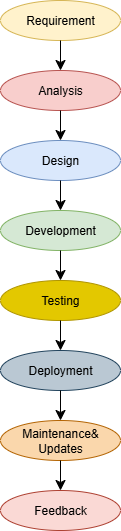

The diagram above was exported from draw.io. Its source (the exported page's mxGraphModel, read from the mxfile embedded in the PNG):
<mxGraphModel dx="583" dy="630" grid="1" gridSize="10" guides="1" tooltips="1" connect="1" arrows="1" fold="1" page="1" pageScale="1" pageWidth="850" pageHeight="1100" math="0" shadow="0">
  <root>
    <mxCell id="0" />
    <mxCell id="1" parent="0" />
    <mxCell id="KBc1hwwyecLQQlhRpMj2-1" value="Analysis" style="ellipse;whiteSpace=wrap;html=1;rounded=0;fillColor=#f8cecc;strokeColor=#b85450;" vertex="1" parent="1">
      <mxGeometry x="230" y="230" width="120" height="40" as="geometry" />
    </mxCell>
    <mxCell id="KBc1hwwyecLQQlhRpMj2-2" value="Requirement" style="ellipse;whiteSpace=wrap;html=1;rounded=0;fillColor=#fff2cc;strokeColor=#d6b656;" vertex="1" parent="1">
      <mxGeometry x="230" y="160" width="120" height="40" as="geometry" />
    </mxCell>
    <mxCell id="KBc1hwwyecLQQlhRpMj2-3" value="Development" style="ellipse;whiteSpace=wrap;html=1;rounded=0;fillColor=#d5e8d4;strokeColor=#82b366;" vertex="1" parent="1">
      <mxGeometry x="230" y="370" width="120" height="40" as="geometry" />
    </mxCell>
    <mxCell id="KBc1hwwyecLQQlhRpMj2-4" value="Design" style="ellipse;whiteSpace=wrap;html=1;rounded=0;fillColor=#dae8fc;strokeColor=#6c8ebf;" vertex="1" parent="1">
      <mxGeometry x="230" y="300" width="120" height="40" as="geometry" />
    </mxCell>
    <mxCell id="KBc1hwwyecLQQlhRpMj2-5" value="Testing" style="ellipse;whiteSpace=wrap;html=1;rounded=0;fillColor=#e3c800;fontColor=#000000;strokeColor=#B09500;" vertex="1" parent="1">
      <mxGeometry x="230" y="440" width="120" height="40" as="geometry" />
    </mxCell>
    <mxCell id="KBc1hwwyecLQQlhRpMj2-6" value="Deployment" style="ellipse;whiteSpace=wrap;html=1;rounded=0;fillColor=#bac8d3;strokeColor=#23445d;" vertex="1" parent="1">
      <mxGeometry x="230" y="510" width="120" height="40" as="geometry" />
    </mxCell>
    <mxCell id="KBc1hwwyecLQQlhRpMj2-7" value="Maintenance&amp;amp;&lt;div&gt;Updates&lt;/div&gt;" style="ellipse;whiteSpace=wrap;html=1;rounded=0;fillColor=#fad7ac;strokeColor=#b46504;" vertex="1" parent="1">
      <mxGeometry x="230" y="580" width="120" height="40" as="geometry" />
    </mxCell>
    <mxCell id="KBc1hwwyecLQQlhRpMj2-8" value="Feedback" style="ellipse;whiteSpace=wrap;html=1;rounded=0;fillColor=#fad9d5;strokeColor=#ae4132;" vertex="1" parent="1">
      <mxGeometry x="230" y="650" width="120" height="40" as="geometry" />
    </mxCell>
    <mxCell id="KBc1hwwyecLQQlhRpMj2-9" value="" style="endArrow=classic;html=1;rounded=0;fontSize=12;startSize=8;endSize=8;curved=1;exitX=0.5;exitY=1;exitDx=0;exitDy=0;entryX=0.5;entryY=0;entryDx=0;entryDy=0;" edge="1" parent="1" source="KBc1hwwyecLQQlhRpMj2-2" target="KBc1hwwyecLQQlhRpMj2-1">
      <mxGeometry width="50" height="50" relative="1" as="geometry">
        <mxPoint x="280" y="480" as="sourcePoint" />
        <mxPoint x="330" y="430" as="targetPoint" />
      </mxGeometry>
    </mxCell>
    <mxCell id="KBc1hwwyecLQQlhRpMj2-10" value="" style="endArrow=classic;html=1;rounded=0;fontSize=12;startSize=8;endSize=8;curved=1;exitX=0.5;exitY=1;exitDx=0;exitDy=0;" edge="1" parent="1" source="KBc1hwwyecLQQlhRpMj2-1" target="KBc1hwwyecLQQlhRpMj2-4">
      <mxGeometry width="50" height="50" relative="1" as="geometry">
        <mxPoint x="280" y="480" as="sourcePoint" />
        <mxPoint x="330" y="430" as="targetPoint" />
      </mxGeometry>
    </mxCell>
    <mxCell id="KBc1hwwyecLQQlhRpMj2-11" value="" style="endArrow=classic;html=1;rounded=0;fontSize=12;startSize=8;endSize=8;curved=1;exitX=0.5;exitY=1;exitDx=0;exitDy=0;" edge="1" parent="1" source="KBc1hwwyecLQQlhRpMj2-4" target="KBc1hwwyecLQQlhRpMj2-3">
      <mxGeometry width="50" height="50" relative="1" as="geometry">
        <mxPoint x="280" y="480" as="sourcePoint" />
        <mxPoint x="330" y="430" as="targetPoint" />
      </mxGeometry>
    </mxCell>
    <mxCell id="KBc1hwwyecLQQlhRpMj2-12" value="" style="endArrow=classic;html=1;rounded=0;fontSize=12;startSize=8;endSize=8;curved=1;exitX=0.5;exitY=1;exitDx=0;exitDy=0;" edge="1" parent="1" source="KBc1hwwyecLQQlhRpMj2-3" target="KBc1hwwyecLQQlhRpMj2-5">
      <mxGeometry width="50" height="50" relative="1" as="geometry">
        <mxPoint x="280" y="480" as="sourcePoint" />
        <mxPoint x="330" y="430" as="targetPoint" />
      </mxGeometry>
    </mxCell>
    <mxCell id="KBc1hwwyecLQQlhRpMj2-13" value="" style="endArrow=classic;html=1;rounded=0;fontSize=12;startSize=8;endSize=8;curved=1;exitX=0.5;exitY=1;exitDx=0;exitDy=0;" edge="1" parent="1" source="KBc1hwwyecLQQlhRpMj2-5" target="KBc1hwwyecLQQlhRpMj2-6">
      <mxGeometry width="50" height="50" relative="1" as="geometry">
        <mxPoint x="280" y="480" as="sourcePoint" />
        <mxPoint x="330" y="430" as="targetPoint" />
      </mxGeometry>
    </mxCell>
    <mxCell id="KBc1hwwyecLQQlhRpMj2-14" value="" style="endArrow=classic;html=1;rounded=0;fontSize=12;startSize=8;endSize=8;curved=1;entryX=0.5;entryY=0;entryDx=0;entryDy=0;" edge="1" parent="1" target="KBc1hwwyecLQQlhRpMj2-7">
      <mxGeometry width="50" height="50" relative="1" as="geometry">
        <mxPoint x="290" y="550" as="sourcePoint" />
        <mxPoint x="330" y="430" as="targetPoint" />
      </mxGeometry>
    </mxCell>
    <mxCell id="KBc1hwwyecLQQlhRpMj2-15" value="" style="endArrow=classic;html=1;rounded=0;fontSize=12;startSize=8;endSize=8;curved=1;entryX=0.5;entryY=0;entryDx=0;entryDy=0;" edge="1" parent="1" source="KBc1hwwyecLQQlhRpMj2-7" target="KBc1hwwyecLQQlhRpMj2-8">
      <mxGeometry width="50" height="50" relative="1" as="geometry">
        <mxPoint x="350" y="550" as="sourcePoint" />
        <mxPoint x="400" y="500" as="targetPoint" />
      </mxGeometry>
    </mxCell>
  </root>
</mxGraphModel>